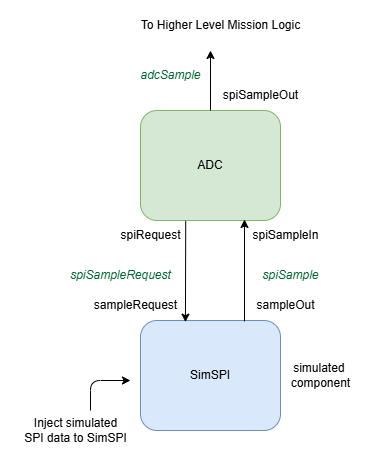

The diagram above was exported from draw.io. Its source (the exported page's mxGraphModel, read from the mxfile embedded in the PNG):
<mxGraphModel dx="693" dy="437" grid="1" gridSize="10" guides="1" tooltips="1" connect="1" arrows="1" fold="1" page="1" pageScale="1" pageWidth="1169" pageHeight="1654" math="0" shadow="0">
  <root>
    <mxCell id="0" />
    <mxCell id="1" parent="0" />
    <mxCell id="L7zwKNcNnMS1QZc6LiEJ-1" value="ADC" style="rounded=1;whiteSpace=wrap;html=1;fillColor=#d5e8d4;strokeColor=#82b366;" vertex="1" parent="1">
      <mxGeometry x="480" y="190" width="140" height="110" as="geometry" />
    </mxCell>
    <mxCell id="L7zwKNcNnMS1QZc6LiEJ-2" value="SimSPI" style="rounded=1;whiteSpace=wrap;html=1;fillColor=#dae8fc;strokeColor=#6c8ebf;" vertex="1" parent="1">
      <mxGeometry x="480" y="400" width="140" height="110" as="geometry" />
    </mxCell>
    <mxCell id="L7zwKNcNnMS1QZc6LiEJ-3" value="" style="endArrow=classic;html=1;rounded=0;exitX=0.323;exitY=1.003;exitDx=0;exitDy=0;exitPerimeter=0;entryX=0.321;entryY=0.015;entryDx=0;entryDy=0;entryPerimeter=0;" edge="1" parent="1" source="L7zwKNcNnMS1QZc6LiEJ-1" target="L7zwKNcNnMS1QZc6LiEJ-2">
      <mxGeometry width="50" height="50" relative="1" as="geometry">
        <mxPoint x="580" y="360" as="sourcePoint" />
        <mxPoint x="630" y="310" as="targetPoint" />
      </mxGeometry>
    </mxCell>
    <mxCell id="L7zwKNcNnMS1QZc6LiEJ-4" value="" style="endArrow=none;html=1;rounded=0;exitX=0.323;exitY=1.003;exitDx=0;exitDy=0;exitPerimeter=0;entryX=0.321;entryY=0.015;entryDx=0;entryDy=0;entryPerimeter=0;startFill=1;startArrow=classic;" edge="1" parent="1">
      <mxGeometry width="50" height="50" relative="1" as="geometry">
        <mxPoint x="584" y="299" as="sourcePoint" />
        <mxPoint x="584" y="401" as="targetPoint" />
      </mxGeometry>
    </mxCell>
    <mxCell id="L7zwKNcNnMS1QZc6LiEJ-5" value="sampleRequest" style="text;html=1;align=center;verticalAlign=middle;resizable=0;points=[];autosize=1;strokeColor=none;fillColor=none;" vertex="1" parent="1">
      <mxGeometry x="420" y="370" width="110" height="30" as="geometry" />
    </mxCell>
    <mxCell id="L7zwKNcNnMS1QZc6LiEJ-6" value="sampleOut" style="text;html=1;align=center;verticalAlign=middle;resizable=0;points=[];autosize=1;strokeColor=none;fillColor=none;" vertex="1" parent="1">
      <mxGeometry x="585" y="370" width="80" height="30" as="geometry" />
    </mxCell>
    <mxCell id="L7zwKNcNnMS1QZc6LiEJ-7" value="spiRequest" style="text;html=1;align=center;verticalAlign=middle;resizable=0;points=[];autosize=1;strokeColor=none;fillColor=none;" vertex="1" parent="1">
      <mxGeometry x="450" y="300" width="80" height="30" as="geometry" />
    </mxCell>
    <mxCell id="L7zwKNcNnMS1QZc6LiEJ-8" value="spiSampleIn" style="text;html=1;align=center;verticalAlign=middle;resizable=0;points=[];autosize=1;strokeColor=none;fillColor=none;" vertex="1" parent="1">
      <mxGeometry x="580" y="300" width="90" height="30" as="geometry" />
    </mxCell>
    <mxCell id="L7zwKNcNnMS1QZc6LiEJ-9" value="" style="endArrow=classic;html=1;rounded=0;exitX=0.5;exitY=0;exitDx=0;exitDy=0;" edge="1" parent="1" source="L7zwKNcNnMS1QZc6LiEJ-1">
      <mxGeometry width="50" height="50" relative="1" as="geometry">
        <mxPoint x="580" y="250" as="sourcePoint" />
        <mxPoint x="550" y="130" as="targetPoint" />
      </mxGeometry>
    </mxCell>
    <mxCell id="L7zwKNcNnMS1QZc6LiEJ-10" value="spiSampleOut" style="text;html=1;align=center;verticalAlign=middle;resizable=0;points=[];autosize=1;strokeColor=none;fillColor=none;" vertex="1" parent="1">
      <mxGeometry x="550" y="160" width="100" height="30" as="geometry" />
    </mxCell>
    <mxCell id="L7zwKNcNnMS1QZc6LiEJ-11" value="To Higher Level Mission Logic" style="text;html=1;align=center;verticalAlign=middle;resizable=0;points=[];autosize=1;strokeColor=none;fillColor=none;" vertex="1" parent="1">
      <mxGeometry x="470" y="90" width="180" height="30" as="geometry" />
    </mxCell>
    <mxCell id="L7zwKNcNnMS1QZc6LiEJ-12" value="&lt;font style=&quot;color: rgb(0, 102, 51);&quot;&gt;&lt;i&gt;adcSample&lt;/i&gt;&lt;/font&gt;" style="text;html=1;align=center;verticalAlign=middle;resizable=0;points=[];autosize=1;strokeColor=none;fillColor=none;" vertex="1" parent="1">
      <mxGeometry x="470" y="140" width="80" height="30" as="geometry" />
    </mxCell>
    <mxCell id="L7zwKNcNnMS1QZc6LiEJ-13" value="&lt;i&gt;&lt;font style=&quot;color: rgb(0, 102, 51);&quot;&gt;spiSample&lt;/font&gt;&lt;/i&gt;" style="text;html=1;align=center;verticalAlign=middle;resizable=0;points=[];autosize=1;strokeColor=none;fillColor=none;" vertex="1" parent="1">
      <mxGeometry x="590" y="340" width="80" height="30" as="geometry" />
    </mxCell>
    <mxCell id="L7zwKNcNnMS1QZc6LiEJ-14" value="&lt;font style=&quot;color: rgb(0, 102, 51);&quot;&gt;spiSampleRequest&lt;/font&gt;" style="text;html=1;align=center;verticalAlign=middle;resizable=0;points=[];autosize=1;strokeColor=none;fillColor=none;fontStyle=2" vertex="1" parent="1">
      <mxGeometry x="400" y="340" width="120" height="30" as="geometry" />
    </mxCell>
    <mxCell id="L7zwKNcNnMS1QZc6LiEJ-15" value="simulated&amp;nbsp;&lt;div&gt;component&lt;/div&gt;" style="text;html=1;align=center;verticalAlign=middle;resizable=0;points=[];autosize=1;strokeColor=none;fillColor=none;" vertex="1" parent="1">
      <mxGeometry x="620" y="435" width="80" height="40" as="geometry" />
    </mxCell>
    <mxCell id="L7zwKNcNnMS1QZc6LiEJ-16" value="" style="endArrow=classic;html=1;rounded=1;curved=0;" edge="1" parent="1">
      <mxGeometry width="50" height="50" relative="1" as="geometry">
        <mxPoint x="430" y="490" as="sourcePoint" />
        <mxPoint x="470" y="460" as="targetPoint" />
        <Array as="points">
          <mxPoint x="430" y="460" />
        </Array>
      </mxGeometry>
    </mxCell>
    <mxCell id="L7zwKNcNnMS1QZc6LiEJ-17" value="Inject simulated&lt;div&gt;SPI data to SimSPI&lt;/div&gt;" style="text;html=1;align=center;verticalAlign=middle;resizable=0;points=[];autosize=1;strokeColor=none;fillColor=none;" vertex="1" parent="1">
      <mxGeometry x="350" y="490" width="130" height="40" as="geometry" />
    </mxCell>
  </root>
</mxGraphModel>